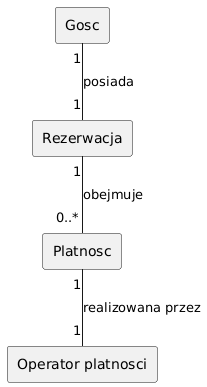

The diagram above was rendered by PlantUML. Its source (embedded in the PNG):
@startuml
skinparam shadowing false

rectangle "Gosc" as G
rectangle "Rezerwacja" as R
rectangle "Platnosc" as P
rectangle "Operator platnosci" as O

G "1" -- "1" R : posiada
R "1" -- "0..*" P : obejmuje
P "1" -- "1" O : realizowana przez
@enduml